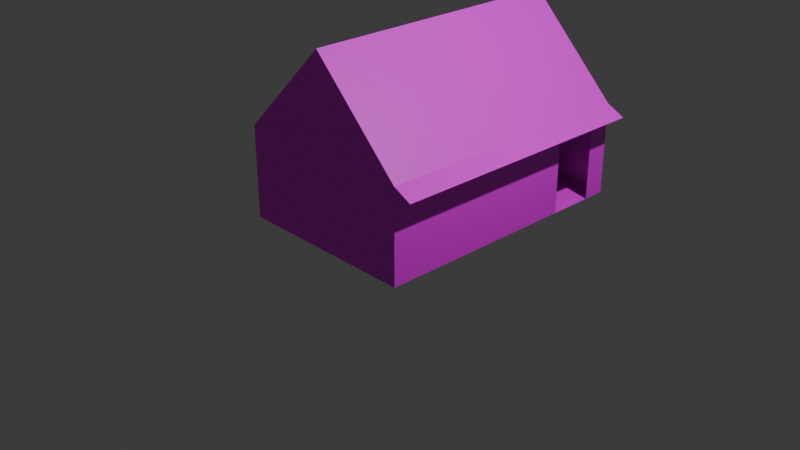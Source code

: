 # Source: buildings.blend  (saved by Blender 4.4.30; exported with 4.5.12 LTS)
import bpy
from mathutils import Matrix  # noqa: F401  (used for matrix-valued properties, if any)

bpy.ops.wm.read_factory_settings(use_empty=True)
scene = bpy.context.scene
scene.name = 'Scene'

# ---- collections
col_collection = bpy.data.collections.new('Collection'); scene.collection.children.link(col_collection)

# ---- images (referenced by path relative to the original .blend; pixels are not part of the script)
import os
ASSET_DIR = os.environ.get("B2B_ASSET_DIR", "")  # directory of the original .blend (textures are referenced by path, not embedded)
HERE = os.path.dirname(os.path.abspath(__file__))  # packed textures are extracted next to this script under _unpacked/

def load_image(name, relpath, width, height, colorspace="sRGB"):
    """Load a texture the original file referenced (path relative to the .blend, or extracted next to this script)."""
    p = next((c for c in (os.path.join(HERE, relpath), os.path.join(ASSET_DIR, relpath)) if relpath and os.path.exists(c)), "")
    if p:
        img = bpy.data.images.load(p, check_existing=True)
        img.name = name
    else:  # same state as the original file: an image datablock whose file is absent (Cycles renders it pink)
        img = bpy.data.images.new(name, width, height)
        img.source = "FILE"
        img.filepath = "//" + (relpath or name)
    img.colorspace_settings.name = colorspace
    return img
img_house1_roof_texture = load_image('house1.roof.texture', 'textures/house1.roof.texture.png', 1024, 1024, 'sRGB')
img_house1_walls_texture = load_image('house1.walls.texture', 'textures/house1.walls.texture.png', 1024, 1024, 'sRGB')

# ---- materials (node trees are filled in below, after node groups)
mat_houseroof = bpy.data.materials.new('HouseRoof')
mat_housewalls = bpy.data.materials.new('HouseWalls')

# ---- material node trees
mat_houseroof.use_nodes = True; mat_houseroof.node_tree.nodes.clear()
_N = mat_houseroof.node_tree.nodes; _L = mat_houseroof.node_tree.links
n0 = _N.new('ShaderNodeBsdfPrincipled'); n0.name = 'Principled BSDF'; n0.location = (10, 300)
n1 = _N.new('ShaderNodeOutputMaterial'); n1.name = 'Material Output'; n1.location = (300, 300)
n2 = _N.new('ShaderNodeTexImage'); n2.name = 'Image Texture'; n2.location = (-367, 246)
n2.image = img_house1_roof_texture
_L.new(n0.outputs[0], n1.inputs[0])
_L.new(n2.outputs[0], n0.inputs[0])
n1.is_active_output = True
mat_housewalls.use_nodes = True; mat_housewalls.node_tree.nodes.clear()
_N = mat_housewalls.node_tree.nodes; _L = mat_housewalls.node_tree.links
n0 = _N.new('ShaderNodeBsdfPrincipled'); n0.name = 'Principled BSDF'; n0.location = (10, 300)
n1 = _N.new('ShaderNodeOutputMaterial'); n1.name = 'Material Output'; n1.location = (300, 300)
n2 = _N.new('ShaderNodeTexImage'); n2.name = 'Image Texture'; n2.location = (-350, 264)
n2.image = img_house1_walls_texture
_L.new(n0.outputs[0], n1.inputs[0])
_L.new(n2.outputs[0], n0.inputs[0])
n1.is_active_output = True

# ---- world
world_world = bpy.data.worlds.new('World'); scene.world = world_world
world_world.use_nodes = True; world_world.node_tree.nodes.clear()
_N = world_world.node_tree.nodes; _L = world_world.node_tree.links
n0 = _N.new('ShaderNodeOutputWorld'); n0.name = 'World Output'; n0.location = (300, 300)
n1 = _N.new('ShaderNodeBackground'); n1.name = 'Background'; n1.location = (10, 300)
n1.inputs[0].default_value = (0.05088, 0.05088, 0.05088, 1.0)
_L.new(n1.outputs[0], n0.inputs[0])
n0.is_active_output = True
world_world.color = (0.05088, 0.05088, 0.05088)
world_world.sun_shadow_jitter_overblur = 0.0

# ---- cameras
cam_camera = bpy.data.cameras.new('Camera')
cam_camera.clip_end = 100.0
cam_camera.ortho_scale = 7.314

# ---- lights
light_light = bpy.data.lights.new('Light', 'POINT')
light_light.energy = 1000.0
light_light.shadow_soft_size = 0.1

# ---- meshes
me_plane = bpy.data.meshes.new('Plane')
me_plane.from_pydata([(-1.0, -1.0, 0.0), (1.0, -1.0, 0.0), (-1.0, 1.0, 0.0), (1.0, 1.0, 0.0), (-1.0, 0.0, 0.0), (0.0, -1.0, 0.0), (1.0, 0.0, 0.0), (0.0, 1.0, 0.0), (0.0, 0.0, 0.0), (-1.0, 2.0, 0.0), (1.0, 2.0, 0.0), (0.0, 2.0, 0.0), (-1.0, 2.0, 1.0), (1.0, 2.0, 1.0), (0.0, 2.0, 1.0), (-1.0, -1.0, 1.0), (1.0, -1.0, 1.0), (0.0, -1.0, 1.0), (-1.0, 1.0, 1.0), (-1.0, 0.0, 1.0), (1.0, 1.0, 1.0), (1.0, 0.0, 1.0), (1.0, 1.75, 0.0), (1.0, 1.25, 0.0), (1.0, 1.25, 0.75), (1.0, 1.75, 0.75), (0.0, 2.0, 2.0), (0.0, -1.0, 2.0), (0.0, 1.0, 2.0), (0.0, 0.0, 2.0), (1.2, 2.0, 0.9), (1.2, -1.0, 0.9), (1.2, 1.0, 0.9), (1.2, 0.0, 0.9), (-1.2, 2.0, 0.9), (-1.2, -1.0, 0.9), (-1.2, 1.0, 0.9), (-1.2, 0.0, 0.9)], [], [(8, 7, 3, 6), (4, 2, 7, 8), (0, 4, 8, 5), (5, 8, 6, 1), (7, 11, 10, 22, 23, 3), (2, 9, 11, 7), (11, 14, 13, 10), (9, 12, 14, 11), (5, 17, 15, 0), (1, 16, 17, 5), (4, 19, 18, 2), (3, 20, 21, 6), (6, 21, 16, 1), (2, 18, 12, 9), (4, 0, 15, 19), (23, 24, 25, 22, 10, 13, 20, 3), (13, 26, 28, 20), (21, 29, 27, 16), (20, 28, 29, 21), (18, 28, 26, 12), (19, 15, 27, 29), (18, 19, 29, 28), (14, 12, 26, 13), (16, 27, 15, 17), (20, 32, 30, 13), (16, 31, 33, 21), (21, 33, 32, 20), (19, 37, 35, 15), (12, 34, 36, 18), (18, 36, 37, 19)])
me_plane.polygons.foreach_set('material_index', [1, 1, 1, 1, 1, 1, 1, 1, 1, 1, 1, 1, 1, 1, 1, 1, 0, 0, 0, 0, 0, 0, 0, 0, 0, 0, 0, 0, 0, 0])
_uv = me_plane.uv_layers.new(name='UVMap')
_uv.uv.foreach_set('vector', [0.2, 0.2, 0.2, 0.4, 0.0, 0.4, 0.0, 0.2, 0.4, 0.2, 0.4, 0.4, 0.2, 0.4, 0.2, 0.2, 0.4, 0.0, 0.4, 0.2, 0.2, 0.2, 0.2, 0.0, 0.2, 0.0, 0.2, 0.2, 0.0, 0.2, 0.0, 0.0, 0.2, 0.4, 0.2, 0.6, 0.0, 0.6, 0.0, 0.55, 0.0, 0.45, 0.0, 0.4, 0.4, 0.4, 0.4, 0.6, 0.2, 0.6, 0.2, 0.4, 0.2, 0.8, 3.497e-08, 0.8, 5.007e-08, 0.6, 0.2, 0.6, 0.2, 1.0, 1.987e-08, 1.0, 3.497e-08, 0.8, 0.2, 0.8, 1.0, 0.2, 0.8, 0.2, 0.8, -1.113e-08, 1.0, 3.972e-09, 1.0, 0.4, 0.8, 0.4, 0.8, 0.2, 1.0, 0.2, 0.6, 0.4, 0.4, 0.4, 0.4, 0.2, 0.6, 0.2, 0.8, 0.4, 0.6, 0.4, 0.6, 0.2, 0.8, 0.2, 0.8, 0.2, 0.6, 0.2, 0.6, -1.431e-08, 0.8, 7.937e-10, 0.6, 0.2, 0.4, 0.2, 0.4, -1.748e-08, 0.6, -2.385e-09, 0.6, 0.4, 0.6, 0.6, 0.4, 0.6, 0.4, 0.4, 0.8, 0.45, 0.65, 0.45, 0.65, 0.55, 0.8, 0.55, 0.8, 0.6, 0.6, 0.6, 0.6, 0.4, 0.8, 0.4, 0.3015, 0.6397, 2.543e-09, 0.6397, 1.864e-08, 0.4265, 0.3015, 0.4265, 0.3015, 0.2132, 3.474e-08, 0.2132, 5.084e-08, -1.271e-08, 0.3015, 1.006e-08, 0.3015, 0.4265, 1.864e-08, 0.4265, 3.474e-08, 0.2132, 0.3015, 0.2132, 0.6031, 0.2132, 0.3015, 0.2132, 0.3015, -2.652e-09, 0.6031, 2.011e-08, 0.6031, 0.4265, 0.6031, 0.6397, 0.3015, 0.6397, 0.3015, 0.4265, 0.6031, 0.2132, 0.6031, 0.4265, 0.3015, 0.4265, 0.3015, 0.2132, 0.7539, 0.1508, 0.6031, 0.0, 0.9046, 0.0, 0.9046, 0.3015, 0.6031, 0.3015, 0.9046, 0.3015, 0.9046, 0.6031, 0.7539, 0.4523, 0.9523, 0.4265, 1.0, 0.4265, 1.0, 0.6397, 0.9523, 0.6397, 0.9523, -4.357e-09, 1.0, -7.577e-10, 1.0, 0.2132, 0.9523, 0.2132, 0.9523, 0.2132, 1.0, 0.2132, 1.0, 0.4265, 0.9523, 0.4265, 0.9046, 0.4265, 0.9523, 0.4265, 0.9523, 0.6397, 0.9046, 0.6397, 0.9046, 4.288e-08, 0.9523, 4.648e-08, 0.9523, 0.2132, 0.9046, 0.2132, 0.9046, 0.2132, 0.9523, 0.2132, 0.9523, 0.4265, 0.9046, 0.4265])
me_plane.materials.append(mat_houseroof)
me_plane.materials.append(mat_housewalls)
me_plane.update()

# ---- objects
ob_light_noimp = bpy.data.objects.new('Light-noimp', light_light)
ob_camera_noimp = bpy.data.objects.new('Camera-noimp', cam_camera)
ob_house1_col = bpy.data.objects.new('House1-col', me_plane)

# ---- transforms, parenting, visibility, modifiers, constraints
ob_light_noimp.location = (4.076, 1.005, 5.904)
ob_light_noimp.rotation_euler = (0.6503, 0.05522, 1.866)
ob_light_noimp.lock_rotations_4d = False
ob_light_noimp.empty_display_type = 'ARROWS'
ob_light_noimp.color = (0.0, 0.0, 0.0, 0.0)
ob_light_noimp.lineart.crease_threshold = 0.0
ob_camera_noimp.location = (7.359, -6.926, 4.958)
ob_camera_noimp.rotation_euler = (1.109, 0.0, 0.8149)
ob_camera_noimp.lock_rotations_4d = False
ob_camera_noimp.empty_display_type = 'ARROWS'
ob_camera_noimp.color = (0.0, 0.0, 0.0, 0.0)
ob_camera_noimp.display_type = 'WIRE'
ob_camera_noimp.lineart.crease_threshold = 0.0
ob_house1_col.location = (0.0, 0.0, 0.0)
_vg = ob_house1_col.vertex_groups.new(name='HouseRoof')
_vg = ob_house1_col.vertex_groups.new(name='HouseWalls')

# ---- collection membership
col_collection.objects.link(ob_light_noimp)
col_collection.objects.link(ob_camera_noimp)
col_collection.objects.link(ob_house1_col)

# ---- scene / render settings (as saved in the file)
scene.camera = ob_camera_noimp
scene.frame_start = 1; scene.frame_end = 250; scene.frame_set(1)
scene.render.engine = 'BLENDER_EEVEE_NEXT'
bpy.context.view_layer.update()
